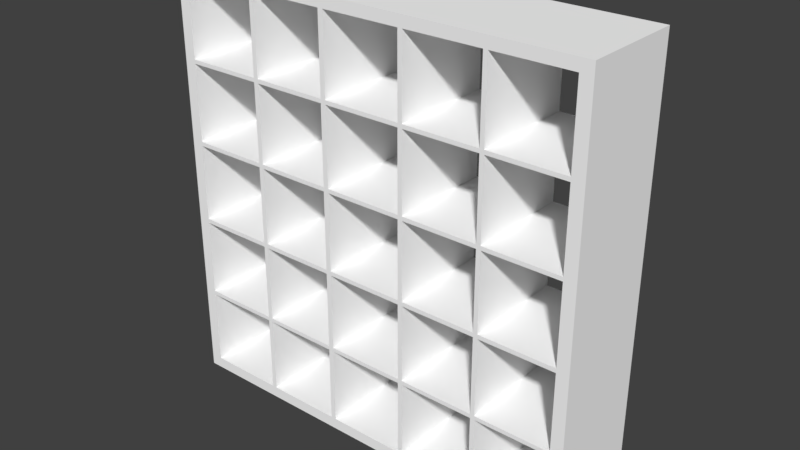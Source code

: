 # Source: SCHRANK_14.blend  (saved by Blender 2.79.0; exported with 4.5.12 LTS)
import bpy
from mathutils import Matrix  # noqa: F401  (used for matrix-valued properties, if any)

bpy.ops.wm.read_factory_settings(use_empty=True)
scene = bpy.context.scene
scene.name = 'Scene'

# ---- collections
col_collection_1 = bpy.data.collections.new('Collection 1'); scene.collection.children.link(col_collection_1)

# ---- materials (node trees are filled in below, after node groups)
mat_material = bpy.data.materials.new('Material')
mat_material.alpha_threshold = 0.0
mat_material.use_transparent_shadow = False
mat_material.diffuse_color = (1.0, 1.0, 1.0, 1.0)
mat_material.roughness = 0.5

# ---- material node trees

# ---- world
world_world = bpy.data.worlds.new('World'); scene.world = world_world
world_world.color = (0.05088, 0.05088, 0.05088)
world_world.use_sun_shadow = False
world_world.sun_shadow_jitter_overblur = 0.0
world_world.cycles.sampling_method = 'MANUAL'

# ---- meshes
me_cube = bpy.data.meshes.new('Cube')
me_cube.from_pydata([(-1.764, -1.0, -1.751), (-1.764, -1.0, 1.617), (-1.764, 1.0, -1.751), (-1.764, 1.0, 1.617), (1.617, -1.0, -1.751), (1.617, -1.0, 1.617), (1.617, 1.0, -1.751), (1.617, 1.0, 1.617), (-1.764, -1.0, 1.535), (-1.764, 1.0, 1.535), (1.617, 1.0, 1.535), (1.617, -1.0, 1.535), (-1.764, 1.0, -1.535), (1.617, 1.0, -1.535), (1.617, -1.0, -1.535), (-1.764, -1.0, -1.535), (-1.538, 1.0, -1.751), (-1.538, 1.0, 1.617), (-1.538, -1.0, -1.751), (-1.538, -1.0, 1.617), (-1.538, -1.0, 1.535), (-1.538, 1.0, 1.535), (-1.538, 1.0, -1.535), (-1.538, -1.0, -1.535), (1.518, 1.0, 1.617), (1.518, -1.0, -1.751), (1.518, 1.0, 1.535), (1.518, 1.0, -1.535), (1.518, 1.0, -1.751), (1.518, -1.0, 1.617), (1.518, -1.0, 1.535), (1.518, -1.0, -1.535), (-0.02972, 1.0, -1.751), (-0.02972, -1.0, 1.617), (-0.02972, -1.0, 1.535), (-0.02972, -1.0, -1.535), (-0.02972, 1.0, 1.617), (-0.02972, -1.0, -1.751), (-0.02972, 1.0, 1.535), (-0.02972, 1.0, -1.535), (0.05959, 1.0, 1.617), (0.05959, -1.0, -1.751), (0.05959, 1.0, 1.535), (0.05959, 1.0, -1.535), (0.05959, 1.0, -1.751), (0.05959, -1.0, 1.617), (0.05959, -1.0, 1.535), (0.05959, -1.0, -1.535), (-1.764, -1.0, 0.03927), (-1.764, 1.0, 0.03927), (1.617, 1.0, 0.03927), (1.617, -1.0, 0.03927), (-1.538, 1.0, 0.03927), (-1.538, -1.0, 0.03927), (1.518, -1.0, 0.03927), (1.518, 1.0, 0.03927), (-0.02972, 1.0, 0.03927), (-0.02972, -1.0, 0.03927), (0.05959, -1.0, 0.03927), (0.05959, 1.0, 0.03927), (-1.764, 1.0, -0.03944), (1.617, 1.0, -0.03944), (1.617, -1.0, -0.03944), (-1.538, 1.0, -0.03944), (-1.538, -1.0, -0.03944), (1.518, -1.0, -0.03944), (1.518, 1.0, -0.03944), (-0.02972, 1.0, -0.03944), (-0.02972, -1.0, -0.03944), (0.05959, -1.0, -0.03944), (0.05959, 1.0, -0.03944), (-1.764, -1.0, -0.03944), (-1.764, -1.0, 4.769), (-1.764, 1.0, 4.769), (1.617, -1.0, 4.769), (1.617, 1.0, 4.769), (-1.764, -1.0, 4.692), (-1.764, 1.0, 4.692), (1.617, 1.0, 4.692), (1.617, -1.0, 4.692), (-1.538, 1.0, 4.769), (-1.538, -1.0, 4.769), (-1.538, -1.0, 4.692), (-1.538, 1.0, 4.692), (1.518, 1.0, 4.769), (1.518, 1.0, 4.692), (1.518, -1.0, 4.769), (1.518, -1.0, 4.692), (-0.02972, -1.0, 4.769), (-0.02972, -1.0, 4.692), (-0.02972, 1.0, 4.769), (-0.02972, 1.0, 4.692), (0.05959, 1.0, 4.769), (0.05959, 1.0, 4.692), (0.05959, -1.0, 4.769), (0.05959, -1.0, 4.692), (-1.764, -1.0, 3.196), (-1.764, 1.0, 3.196), (1.617, 1.0, 3.196), (1.617, -1.0, 3.196), (-1.538, 1.0, 3.196), (-1.538, -1.0, 3.196), (1.518, -1.0, 3.196), (1.518, 1.0, 3.196), (-0.02972, 1.0, 3.196), (-0.02972, -1.0, 3.196), (0.05959, -1.0, 3.196), (0.05959, 1.0, 3.196), (-1.764, 1.0, 3.118), (1.617, 1.0, 3.118), (1.617, -1.0, 3.118), (-1.538, 1.0, 3.118), (-1.538, -1.0, 3.118), (1.518, -1.0, 3.118), (1.518, 1.0, 3.118), (-0.02972, 1.0, 3.118), (-0.02972, -1.0, 3.118), (0.05959, -1.0, 3.118), (0.05959, 1.0, 3.118), (-1.764, -1.0, 3.118), (4.761, -1.0, -1.751), (4.761, -1.0, 1.617), (4.761, 1.0, -1.751), (4.761, 1.0, 1.617), (4.761, 1.0, 1.535), (4.761, -1.0, 1.535), (4.761, 1.0, -1.535), (4.761, -1.0, -1.535), (4.678, 1.0, 1.617), (4.678, -1.0, -1.751), (4.678, 1.0, 1.535), (4.678, 1.0, -1.535), (4.678, 1.0, -1.751), (4.678, -1.0, 1.617), (4.678, -1.0, 1.535), (4.678, -1.0, -1.535), (3.13, 1.0, -1.751), (3.13, -1.0, 1.617), (3.13, -1.0, 1.535), (3.13, -1.0, -1.535), (3.13, 1.0, 1.617), (3.13, -1.0, -1.751), (3.13, 1.0, 1.535), (3.13, 1.0, -1.535), (3.219, 1.0, 1.617), (3.219, -1.0, -1.751), (3.219, 1.0, 1.535), (3.219, 1.0, -1.535), (3.219, 1.0, -1.751), (3.219, -1.0, 1.617), (3.219, -1.0, 1.535), (3.219, -1.0, -1.535), (4.761, 1.0, 0.03927), (4.761, -1.0, 0.03927), (4.678, -1.0, 0.03927), (4.678, 1.0, 0.03927), (3.13, 1.0, 0.03927), (3.13, -1.0, 0.03927), (3.219, -1.0, 0.03927), (3.219, 1.0, 0.03927), (4.761, 1.0, -0.03944), (4.761, -1.0, -0.03944), (4.678, -1.0, -0.03944), (4.678, 1.0, -0.03944), (3.13, 1.0, -0.03944), (3.13, -1.0, -0.03944), (3.219, -1.0, -0.03944), (3.219, 1.0, -0.03944), (4.761, -1.0, 4.769), (4.761, 1.0, 4.769), (4.761, 1.0, 4.692), (4.761, -1.0, 4.692), (4.678, 1.0, 4.769), (4.678, 1.0, 4.692), (4.678, -1.0, 4.769), (4.678, -1.0, 4.692), (3.13, -1.0, 4.769), (3.13, -1.0, 4.692), (3.13, 1.0, 4.769), (3.13, 1.0, 4.692), (3.219, 1.0, 4.769), (3.219, 1.0, 4.692), (3.219, -1.0, 4.769), (3.219, -1.0, 4.692), (4.761, 1.0, 3.196), (4.761, -1.0, 3.196), (4.678, -1.0, 3.196), (4.678, 1.0, 3.196), (3.13, 1.0, 3.196), (3.13, -1.0, 3.196), (3.219, -1.0, 3.196), (3.219, 1.0, 3.196), (4.761, 1.0, 3.118), (4.761, -1.0, 3.118), (4.678, -1.0, 3.118), (4.678, 1.0, 3.118), (3.13, 1.0, 3.118), (3.13, -1.0, 3.118), (3.219, -1.0, 3.118), (3.219, 1.0, 3.118), (6.46, -1.0, -1.751), (6.46, -1.0, 1.617), (6.46, 1.0, -1.751), (6.46, 1.0, 1.617), (6.46, 1.0, 1.535), (6.46, -1.0, 1.535), (6.46, 1.0, -1.535), (6.46, -1.0, -1.535), (6.224, 1.0, 1.617), (6.224, -1.0, -1.751), (6.224, 1.0, 1.535), (6.224, 1.0, -1.535), (6.224, 1.0, -1.751), (6.224, -1.0, 1.617), (6.224, -1.0, 1.535), (6.224, -1.0, -1.535), (6.46, 1.0, 0.03927), (6.46, -1.0, 0.03927), (6.224, -1.0, 0.03927), (6.224, 1.0, 0.03927), (6.46, 1.0, -0.03944), (6.46, -1.0, -0.03944), (6.224, -1.0, -0.03944), (6.224, 1.0, -0.03944), (6.46, -1.0, 4.769), (6.46, 1.0, 4.769), (6.46, 1.0, 4.692), (6.46, -1.0, 4.692), (6.224, 1.0, 4.769), (6.224, 1.0, 4.692), (6.224, -1.0, 4.769), (6.224, -1.0, 4.692), (6.46, 1.0, 3.196), (6.46, -1.0, 3.196), (6.224, -1.0, 3.196), (6.224, 1.0, 3.196), (6.46, 1.0, 3.118), (6.46, -1.0, 3.118), (6.224, -1.0, 3.118), (6.224, 1.0, 3.118), (-1.764, -1.0, 6.486), (-1.764, 1.0, 6.486), (1.617, -1.0, 6.486), (1.617, 1.0, 6.486), (-1.764, -1.0, 6.269), (-1.764, 1.0, 6.269), (1.617, 1.0, 6.269), (1.617, -1.0, 6.269), (-1.538, 1.0, 6.486), (-1.538, -1.0, 6.486), (-1.538, -1.0, 6.269), (-1.538, 1.0, 6.269), (1.518, 1.0, 6.486), (1.518, 1.0, 6.269), (1.518, -1.0, 6.486), (1.518, -1.0, 6.269), (-0.02972, -1.0, 6.486), (-0.02972, -1.0, 6.269), (-0.02972, 1.0, 6.486), (-0.02972, 1.0, 6.269), (0.05959, 1.0, 6.486), (0.05959, 1.0, 6.269), (0.05959, -1.0, 6.486), (0.05959, -1.0, 6.269), (4.761, -1.0, 6.486), (4.761, 1.0, 6.486), (4.761, 1.0, 6.269), (4.761, -1.0, 6.269), (4.678, 1.0, 6.486), (4.678, 1.0, 6.269), (4.678, -1.0, 6.486), (4.678, -1.0, 6.269), (3.13, -1.0, 6.486), (3.13, -1.0, 6.269), (3.13, 1.0, 6.486), (3.13, 1.0, 6.269), (3.219, 1.0, 6.486), (3.219, 1.0, 6.269), (3.219, -1.0, 6.486), (3.219, -1.0, 6.269), (6.46, -1.0, 6.486), (6.46, 1.0, 6.486), (6.46, 1.0, 6.269), (6.46, -1.0, 6.269), (6.224, 1.0, 6.486), (6.224, 1.0, 6.269), (6.224, -1.0, 6.486), (6.224, -1.0, 6.269)], [], [(8, 1, 3, 9), (26, 24, 7, 10), (20, 19, 1, 8), (28, 6, 4, 25), (53, 20, 8, 48), (50, 10, 11, 51), (55, 26, 10, 50), (48, 8, 9, 49), (0, 15, 12, 2), (28, 27, 13, 6), (18, 23, 15, 0), (37, 35, 23, 18), (2, 12, 22, 16), (49, 9, 21, 52), (36, 17, 19, 33), (2, 16, 18, 0), (34, 33, 19, 20), (9, 3, 17, 21), (11, 5, 29, 30), (51, 11, 30, 54), (4, 14, 31, 25), (44, 43, 27, 28), (22, 63, 64, 23), (44, 28, 25, 41), (42, 40, 24, 26), (21, 17, 36, 38), (16, 32, 37, 18), (47, 43, 70, 69), (16, 22, 39, 32), (46, 45, 33, 34), (58, 46, 34, 57), (41, 47, 35, 37), (25, 31, 47, 41), (24, 40, 45, 29), (30, 29, 45, 46), (38, 36, 40, 42), (32, 44, 41, 37), (56, 38, 42, 59), (32, 39, 43, 44), (67, 56, 59, 70), (65, 54, 58, 69), (69, 58, 57, 68), (63, 52, 56, 67), (70, 59, 55, 66), (62, 51, 54, 65), (68, 57, 53, 64), (60, 49, 52, 63), (71, 48, 49, 60), (66, 55, 50, 61), (64, 53, 48, 71), (23, 64, 71, 15), (13, 61, 62, 14), (27, 66, 61, 13), (15, 71, 60, 12), (12, 60, 63, 22), (14, 62, 65, 31), (39, 35, 68, 67), (68, 64, 63, 67), (47, 69, 68, 35), (39, 67, 70, 43), (35, 39, 22, 23), (43, 47, 31, 27), (31, 65, 66, 27), (70, 66, 65, 69), (54, 30, 26, 55), (56, 57, 34, 38), (52, 21, 20, 53), (34, 20, 21, 38), (42, 26, 30, 46), (54, 55, 59, 58), (52, 53, 57, 56), (58, 59, 42, 46), (76, 72, 73, 77), (85, 84, 75, 78), (82, 81, 72, 76), (101, 82, 76, 96), (98, 78, 79, 99), (103, 85, 78, 98), (96, 76, 77, 97), (97, 77, 83, 100), (90, 80, 81, 88), (89, 88, 81, 82), (77, 73, 80, 83), (79, 74, 86, 87), (99, 79, 87, 102), (17, 111, 112, 19), (93, 92, 84, 85), (83, 80, 90, 91), (45, 40, 118, 117), (95, 94, 88, 89), (106, 95, 89, 105), (84, 92, 94, 86), (87, 86, 94, 95), (91, 90, 92, 93), (104, 91, 93, 107), (115, 104, 107, 118), (113, 102, 106, 117), (117, 106, 105, 116), (111, 100, 104, 115), (118, 107, 103, 114), (110, 99, 102, 113), (116, 105, 101, 112), (108, 97, 100, 111), (119, 96, 97, 108), (114, 103, 98, 109), (112, 101, 96, 119), (19, 112, 119, 1), (7, 109, 110, 5), (24, 114, 109, 7), (1, 119, 108, 3), (3, 108, 111, 17), (5, 110, 113, 29), (36, 33, 116, 115), (116, 112, 111, 115), (45, 117, 116, 33), (36, 115, 118, 40), (29, 113, 114, 24), (118, 114, 113, 117), (102, 87, 85, 103), (104, 105, 89, 91), (100, 83, 82, 101), (89, 82, 83, 91), (93, 85, 87, 95), (102, 103, 107, 106), (100, 101, 105, 104), (106, 107, 93, 95), (130, 128, 123, 124), (132, 122, 120, 129), (152, 124, 125, 153), (155, 130, 124, 152), (132, 131, 126, 122), (141, 139, 14, 4), (140, 7, 5, 137), (138, 137, 5, 11), (125, 121, 133, 134), (153, 125, 134, 154), (120, 127, 135, 129), (148, 147, 131, 132), (148, 132, 129, 145), (146, 144, 128, 130), (10, 7, 140, 142), (6, 136, 141, 4), (151, 147, 167, 166), (6, 13, 143, 136), (150, 149, 137, 138), (158, 150, 138, 157), (145, 151, 139, 141), (129, 135, 151, 145), (128, 144, 149, 133), (134, 133, 149, 150), (142, 140, 144, 146), (136, 148, 145, 141), (156, 142, 146, 159), (136, 143, 147, 148), (164, 156, 159, 167), (162, 154, 158, 166), (166, 158, 157, 165), (61, 50, 156, 164), (167, 159, 155, 163), (161, 153, 154, 162), (165, 157, 51, 62), (163, 155, 152, 160), (126, 160, 161, 127), (131, 163, 160, 126), (127, 161, 162, 135), (143, 139, 165, 164), (165, 62, 61, 164), (151, 166, 165, 139), (143, 164, 167, 147), (139, 143, 13, 14), (147, 151, 135, 131), (135, 162, 163, 131), (167, 163, 162, 166), (154, 134, 130, 155), (156, 157, 138, 142), (138, 11, 10, 142), (146, 130, 134, 150), (154, 155, 159, 158), (50, 51, 157, 156), (158, 159, 146, 150), (173, 172, 169, 170), (184, 170, 171, 185), (187, 173, 170, 184), (178, 75, 74, 176), (177, 176, 74, 79), (171, 168, 174, 175), (185, 171, 175, 186), (181, 180, 172, 173), (78, 75, 178, 179), (149, 144, 199, 198), (183, 182, 176, 177), (190, 183, 177, 189), (172, 180, 182, 174), (175, 174, 182, 183), (179, 178, 180, 181), (188, 179, 181, 191), (196, 188, 191, 199), (194, 186, 190, 198), (198, 190, 189, 197), (109, 98, 188, 196), (199, 191, 187, 195), (193, 185, 186, 194), (197, 189, 99, 110), (195, 187, 184, 192), (123, 192, 193, 121), (128, 195, 192, 123), (121, 193, 194, 133), (140, 137, 197, 196), (197, 110, 109, 196), (149, 198, 197, 137), (140, 196, 199, 144), (133, 194, 195, 128), (199, 195, 194, 198), (186, 175, 173, 187), (188, 189, 177, 179), (177, 79, 78, 179), (181, 173, 175, 183), (186, 187, 191, 190), (98, 99, 189, 188), (190, 191, 181, 183), (210, 208, 203, 204), (204, 203, 201, 205), (212, 202, 200, 209), (216, 204, 205, 217), (219, 210, 204, 216), (212, 211, 206, 202), (202, 206, 207, 200), (205, 201, 213, 214), (217, 205, 214, 218), (200, 207, 215, 209), (122, 126, 211, 212), (122, 212, 209, 120), (124, 123, 208, 210), (209, 215, 127, 120), (208, 123, 121, 213), (214, 213, 121, 125), (222, 218, 153, 161), (160, 152, 219, 223), (221, 217, 218, 222), (223, 219, 216, 220), (220, 216, 217, 221), (206, 220, 221, 207), (211, 223, 220, 206), (207, 221, 222, 215), (126, 127, 215, 211), (215, 222, 223, 211), (160, 223, 222, 161), (218, 214, 210, 219), (124, 210, 214, 125), (218, 219, 152, 153), (229, 228, 225, 226), (226, 225, 224, 227), (232, 226, 227, 233), (235, 229, 226, 232), (227, 224, 230, 231), (233, 227, 231, 234), (170, 169, 228, 229), (228, 169, 168, 230), (231, 230, 168, 171), (238, 234, 185, 193), (192, 184, 235, 239), (237, 233, 234, 238), (239, 235, 232, 236), (236, 232, 233, 237), (203, 236, 237, 201), (208, 239, 236, 203), (201, 237, 238, 213), (213, 238, 239, 208), (192, 239, 238, 193), (234, 231, 229, 235), (170, 229, 231, 171), (234, 235, 184, 185), (244, 240, 241, 245), (253, 252, 243, 246), (250, 249, 240, 244), (248, 241, 240, 249), (81, 250, 244, 72), (75, 246, 247, 74), (84, 253, 246, 75), (72, 244, 245, 73), (73, 245, 251, 80), (258, 248, 249, 256), (257, 256, 249, 250), (245, 241, 248, 251), (247, 242, 254, 255), (243, 252, 254, 242), (74, 247, 255, 86), (261, 260, 252, 253), (251, 248, 258, 259), (263, 262, 256, 257), (260, 258, 256, 262), (94, 263, 257, 88), (252, 260, 262, 254), (255, 254, 262, 263), (259, 258, 260, 261), (90, 259, 261, 92), (86, 255, 253, 84), (90, 88, 257, 259), (80, 251, 250, 81), (257, 250, 251, 259), (261, 253, 255, 263), (94, 92, 261, 263), (269, 268, 265, 266), (169, 266, 267, 168), (172, 269, 266, 169), (274, 243, 242, 272), (273, 272, 242, 247), (267, 264, 270, 271), (265, 268, 270, 264), (168, 267, 271, 174), (277, 276, 268, 269), (246, 243, 274, 275), (279, 278, 272, 273), (276, 274, 272, 278), (182, 279, 273, 176), (268, 276, 278, 270), (271, 270, 278, 279), (275, 274, 276, 277), (178, 275, 277, 180), (174, 271, 269, 172), (178, 176, 273, 275), (273, 247, 246, 275), (277, 269, 271, 279), (182, 180, 277, 279), (285, 284, 281, 282), (282, 281, 280, 283), (225, 282, 283, 224), (228, 285, 282, 225), (283, 280, 286, 287), (281, 284, 286, 280), (224, 283, 287, 230), (266, 265, 284, 285), (284, 265, 264, 286), (287, 286, 264, 267), (230, 287, 285, 228), (266, 285, 287, 267)])
me_cube.materials.append(mat_material)
me_cube.use_remesh_preserve_volume = False
me_cube.use_remesh_preserve_attributes = False
me_cube.use_mirror_vertex_groups = False
me_cube.update()

# ---- objects
ob_cube_001 = bpy.data.objects.new('Cube.001', me_cube)

# ---- transforms, parenting, visibility, modifiers, constraints
ob_cube_001.location = (0.05138, -0.04552, 0.9707)
ob_cube_001.scale = (0.5504, 0.5504, 0.5504)
ob_cube_001.lineart.crease_threshold = 0.0

# ---- collection membership
col_collection_1.objects.link(ob_cube_001)

# ---- scene / render settings (as saved in the file)
scene.frame_start = 1; scene.frame_end = 250; scene.frame_set(1)
scene.render.engine = 'BLENDER_EEVEE_NEXT'
scene.render.resolution_percentage = 50
scene.render.dither_intensity = 0.0
scene.cycles.use_denoising = False
scene.cycles.samples = 128
scene.cycles.sampling_pattern = 'TABULATED_SOBOL'
scene.cycles.use_adaptive_sampling = False
scene.cycles.use_light_tree = False
scene.cycles.blur_glossy = 0.0
scene.cycles.sample_clamp_indirect = 0.0
scene.view_settings.view_transform = 'Standard'
bpy.context.view_layer.update()

# ---- added for rendering (the .blend has no active camera and no usable light): camera, sun
cam_auto = bpy.data.cameras.new('AutoCamera')
cam_auto.lens = 50.0
cam_auto.sensor_width = 36.0
cam_auto.clip_end = 1000.0
ob_auto_camera = bpy.data.objects.new('AutoCamera', cam_auto)
scene.collection.objects.link(ob_auto_camera)
ob_auto_camera.location = (7.35815, -7.26286, 7.08515)
ob_auto_camera.rotation_euler = (1.09748, -7.21219e-08, 0.694738)
scene.camera = ob_auto_camera
light_auto_sun = bpy.data.lights.new('AutoSun', 'SUN')
light_auto_sun.energy = 3.0
light_auto_sun.angle = 0.0523599
ob_auto_sun = bpy.data.objects.new('AutoSun', light_auto_sun)
scene.collection.objects.link(ob_auto_sun)
ob_auto_sun.rotation_euler = (0.872665, 0.174533, 0.523599)
bpy.context.view_layer.update()
